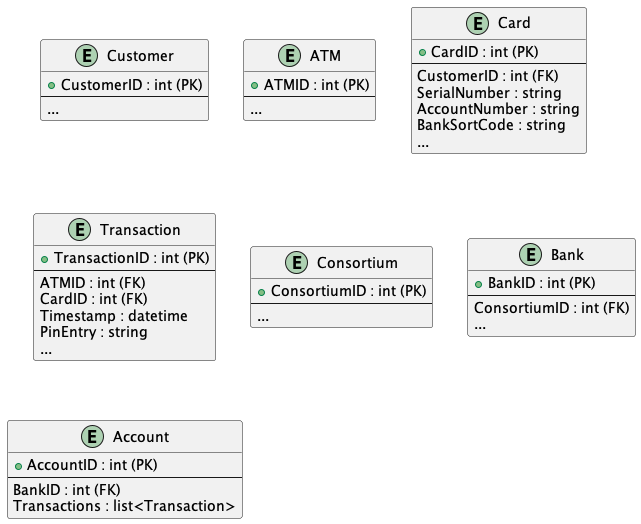

The diagram above was rendered by PlantUML. Its source (embedded in the PNG):
@startuml ATM Relational Diagram

entity "Customer" as customer {
    + CustomerID : int (PK)
    ---
    ...
}

entity "ATM" as atm {
    + ATMID : int (PK)
    ---
    ...
}

entity "Card" as card {
    + CardID : int (PK)
    ---
    CustomerID : int (FK)
    SerialNumber : string
    AccountNumber : string
    BankSortCode : string
    ...
}

entity "Transaction" as transaction {
    + TransactionID : int (PK)
    ---
    ATMID : int (FK)
    CardID : int (FK)
    Timestamp : datetime
    PinEntry : string
    ...
}

entity "Consortium" as consortium {
    + ConsortiumID : int (PK)
    ---
    ...
}

entity "Bank" as bank {
    + BankID : int (PK)
    ---
    ConsortiumID : int (FK)
    ...
}

entity "Account" as account {
    + AccountID : int (PK)
    ---
    BankID : int (FK)
    Transactions : list<Transaction>
}


@enduml